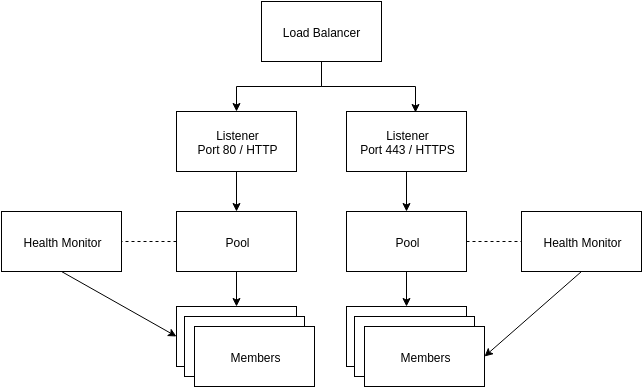

The diagram above was exported from draw.io. Its source (the exported page's mxGraphModel, read from the mxfile embedded in the PNG):
<mxGraphModel dx="784" dy="1084" grid="1" gridSize="10" guides="1" tooltips="1" connect="1" arrows="1" fold="1" page="1" pageScale="1" pageWidth="826" pageHeight="1169" background="#ffffff" math="0">
  <root>
    <mxCell id="0" />
    <mxCell id="1" parent="0" />
    <mxCell id="2" style="edgeStyle=orthogonalEdgeStyle;rounded=0;html=1;exitX=0.5;exitY=1;entryX=0.5;entryY=0;jettySize=auto;orthogonalLoop=1;" edge="1" source="4" target="6" parent="1">
      <mxGeometry x="345" y="320" as="geometry" />
    </mxCell>
    <mxCell id="3" style="edgeStyle=orthogonalEdgeStyle;rounded=0;html=1;exitX=0.5;exitY=1;entryX=0.575;entryY=0.017;entryPerimeter=0;jettySize=auto;orthogonalLoop=1;" edge="1" source="4" target="8" parent="1">
      <mxGeometry x="430" y="320" as="geometry" />
    </mxCell>
    <mxCell id="4" value="Load Balancer" style="whiteSpace=wrap;html=1;" vertex="1" parent="1">
      <mxGeometry x="370" y="260" width="120" height="60" as="geometry" />
    </mxCell>
    <mxCell id="5" style="edgeStyle=orthogonalEdgeStyle;rounded=0;html=1;exitX=0.5;exitY=1;entryX=0.5;entryY=0;jettySize=auto;orthogonalLoop=1;" edge="1" source="6" target="11" parent="1">
      <mxGeometry x="345" y="430" as="geometry" />
    </mxCell>
    <mxCell id="6" value="Listener&lt;div&gt;Port 80 / HTTP&lt;/div&gt;" style="whiteSpace=wrap;html=1;" vertex="1" parent="1">
      <mxGeometry x="285" y="370" width="120" height="60" as="geometry" />
    </mxCell>
    <mxCell id="7" style="edgeStyle=orthogonalEdgeStyle;rounded=0;html=1;exitX=0.5;exitY=1;entryX=0.5;entryY=0;jettySize=auto;orthogonalLoop=1;" edge="1" source="8" target="14" parent="1">
      <mxGeometry x="515" y="430" as="geometry" />
    </mxCell>
    <mxCell id="8" value="Listener&lt;div&gt;Port 443 / HTTPS&lt;/div&gt;" style="whiteSpace=wrap;html=1;" vertex="1" parent="1">
      <mxGeometry x="455" y="370" width="120" height="60" as="geometry" />
    </mxCell>
    <mxCell id="9" style="edgeStyle=none;rounded=0;html=1;exitX=0.5;exitY=1;entryX=0.5;entryY=0;jettySize=auto;orthogonalLoop=1;" edge="1" source="11" target="15" parent="1">
      <mxGeometry x="345" y="530" as="geometry" />
    </mxCell>
    <mxCell id="10" style="edgeStyle=none;rounded=0;html=1;exitX=0;exitY=0.5;entryX=1;entryY=0.5;jettySize=auto;orthogonalLoop=1;dashed=1;endArrow=none;endFill=0;" edge="1" source="11" target="22" parent="1">
      <mxGeometry x="230" y="500" as="geometry" />
    </mxCell>
    <mxCell id="11" value="Pool" style="whiteSpace=wrap;html=1;" vertex="1" parent="1">
      <mxGeometry x="285" y="470" width="120" height="60" as="geometry" />
    </mxCell>
    <mxCell id="12" style="edgeStyle=none;rounded=0;html=1;exitX=0.5;exitY=1;entryX=0.5;entryY=0;jettySize=auto;orthogonalLoop=1;" edge="1" source="14" target="18" parent="1">
      <mxGeometry x="515" y="530" as="geometry" />
    </mxCell>
    <mxCell id="13" style="edgeStyle=none;rounded=0;html=1;exitX=1;exitY=0.5;entryX=0;entryY=0.5;jettySize=auto;orthogonalLoop=1;endArrow=none;endFill=0;dashed=1;" edge="1" source="14" target="24" parent="1">
      <mxGeometry x="575" y="500" as="geometry" />
    </mxCell>
    <mxCell id="14" value="Pool" style="whiteSpace=wrap;html=1;" vertex="1" parent="1">
      <mxGeometry x="455" y="470" width="120" height="60" as="geometry" />
    </mxCell>
    <mxCell id="15" value="Members" style="whiteSpace=wrap;html=1;" vertex="1" parent="1">
      <mxGeometry x="285" y="565" width="120" height="60" as="geometry" />
    </mxCell>
    <mxCell id="16" value="Member" style="whiteSpace=wrap;html=1;" vertex="1" parent="1">
      <mxGeometry x="293" y="575" width="120" height="60" as="geometry" />
    </mxCell>
    <mxCell id="17" value="Members" style="whiteSpace=wrap;html=1;" vertex="1" parent="1">
      <mxGeometry x="303" y="585" width="120" height="60" as="geometry" />
    </mxCell>
    <mxCell id="18" value="Members" style="whiteSpace=wrap;html=1;" vertex="1" parent="1">
      <mxGeometry x="455" y="565" width="120" height="60" as="geometry" />
    </mxCell>
    <mxCell id="19" value="Member" style="whiteSpace=wrap;html=1;" vertex="1" parent="1">
      <mxGeometry x="463" y="575" width="120" height="60" as="geometry" />
    </mxCell>
    <mxCell id="20" value="Members" style="whiteSpace=wrap;html=1;" vertex="1" parent="1">
      <mxGeometry x="473" y="585" width="120" height="60" as="geometry" />
    </mxCell>
    <mxCell id="21" style="edgeStyle=none;rounded=0;html=1;exitX=0.5;exitY=1;entryX=0;entryY=0.5;jettySize=auto;orthogonalLoop=1;" edge="1" source="22" target="15" parent="1">
      <mxGeometry x="170" y="530" as="geometry" />
    </mxCell>
    <mxCell id="22" value="Health Monitor" style="whiteSpace=wrap;html=1;" vertex="1" parent="1">
      <mxGeometry x="110" y="470" width="120" height="60" as="geometry" />
    </mxCell>
    <mxCell id="23" style="edgeStyle=none;rounded=0;html=1;exitX=0.5;exitY=1;entryX=1;entryY=0.5;jettySize=auto;orthogonalLoop=1;" edge="1" source="24" target="20" parent="1">
      <mxGeometry x="593" y="530" as="geometry" />
    </mxCell>
    <mxCell id="24" value="Health Monitor" style="whiteSpace=wrap;html=1;" vertex="1" parent="1">
      <mxGeometry x="630" y="470" width="120" height="60" as="geometry" />
    </mxCell>
  </root>
</mxGraphModel>